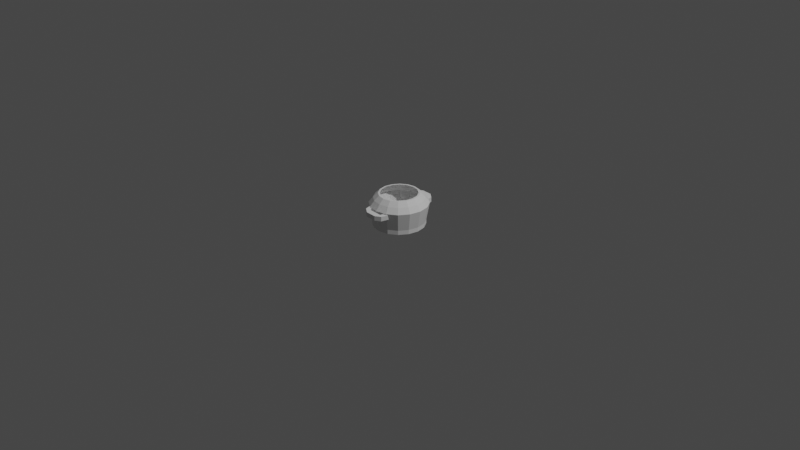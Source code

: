 # Source: Pot.blend  (saved by Blender 3.1.7; exported with 4.5.12 LTS)
import bpy
from mathutils import Matrix  # noqa: F401  (used for matrix-valued properties, if any)

bpy.ops.wm.read_factory_settings(use_empty=True)
scene = bpy.context.scene
scene.name = 'Scene'

# ---- collections
col_collection = bpy.data.collections.new('Collection'); scene.collection.children.link(col_collection)

# ---- world
world_world = bpy.data.worlds.new('World'); scene.world = world_world
world_world.use_nodes = True; world_world.node_tree.nodes.clear()
_N = world_world.node_tree.nodes; _L = world_world.node_tree.links
n0 = _N.new('ShaderNodeOutputWorld'); n0.name = 'World Output'; n0.location = (300, 300)
n1 = _N.new('ShaderNodeBackground'); n1.name = 'Background'; n1.location = (10, 300)
n1.inputs[0].default_value = (0.05088, 0.05088, 0.05088, 1.0)
_L.new(n1.outputs[0], n0.inputs[0])
n0.is_active_output = True
world_world.color = (0.05088, 0.05088, 0.05088)
world_world.use_sun_shadow = False
world_world.sun_shadow_jitter_overblur = 0.0

# ---- cameras
cam_camera = bpy.data.cameras.new('Camera')
cam_camera.clip_end = 100.0
cam_camera.ortho_scale = 7.314

# ---- lights
light_light = bpy.data.lights.new('Light', 'POINT')
light_light.transmission_factor = 0.0
light_light.energy = 1000.0
light_light.shadow_soft_size = 0.1
light_light.shadow_maximum_resolution = 0.006
light_light.use_absolute_resolution = True

# ---- meshes
me_circle = bpy.data.meshes.new('Circle')
me_circle.from_pydata([(0.0, 1.0, 0.0), (-0.3827, 0.9239, 0.0), (-0.7071, 0.7071, 0.0), (-0.9239, 0.3827, 0.0), (-1.0, -4.371e-08, 0.0), (-0.9239, -0.3827, 0.0), (-0.7071, -0.7071, 0.0), (-0.3827, -0.9239, 0.0), (8.742e-08, -1.0, 0.0), (0.3827, -0.9239, 0.0), (0.7071, -0.7071, 0.0), (0.9239, -0.3827, 0.0), (1.0, 1.192e-08, 0.0), (0.9239, 0.3827, 0.0), (0.7071, 0.7071, 0.0), (0.3827, 0.9239, 0.0), (-0.3473, 0.8384, 0.0), (6.328e-09, 0.9074, 0.0), (-0.6417, 0.6417, 0.0), (-0.8384, 0.3473, 0.0), (-0.9074, -4.793e-08, 0.0), (-0.8384, -0.3473, 0.0), (-0.6417, -0.6417, 0.0), (-0.3473, -0.8384, 0.0), (8.109e-08, -0.9074, 0.0), (0.3473, -0.8384, 0.0), (0.6417, -0.6417, 0.0), (0.8384, -0.3473, 0.0), (0.9074, 5.596e-09, 0.0), (0.8384, 0.3473, 0.0), (0.6417, 0.6417, 0.0), (0.3473, 0.8384, 0.0), (-0.3827, 0.9239, -0.02494), (0.0, 1.0, -0.02494), (-0.7071, 0.7071, -0.02494), (-0.9239, 0.3827, -0.02494), (-1.0, -4.371e-08, -0.02494), (-0.9239, -0.3827, -0.02494), (-0.7071, -0.7071, -0.02494), (-0.3827, -0.9239, -0.02494), (8.742e-08, -1.0, -0.02494), (0.3827, -0.9239, -0.02494), (0.7071, -0.7071, -0.02494), (0.9239, -0.3827, -0.02494), (1.0, 1.192e-08, -0.02494), (0.9239, 0.3827, -0.02494), (0.7071, 0.7071, -0.02494), (0.3827, 0.9239, -0.02494), (-0.3905, 0.9427, 0.1034), (5.164e-08, 1.02, 0.1034), (-0.7215, 0.7215, 0.1034), (-0.9427, 0.3905, 0.1034), (-1.02, -5.39e-08, 0.1034), (-0.9427, -0.3905, 0.1034), (-0.7215, -0.7215, 0.1034), (-0.3905, -0.9427, 0.1034), (1.357e-07, -1.02, 0.1034), (0.3905, -0.9427, 0.1034), (0.7215, -0.7215, 0.1034), (0.9427, -0.3905, 0.1034), (1.02, 6.293e-09, 0.1034), (0.9427, 0.3905, 0.1034), (0.7215, 0.7215, 0.1034), (0.3905, 0.9427, 0.1034), (-0.4303, 1.039, 0.1034), (4.453e-08, 1.125, 0.1034), (-0.7951, 0.7951, 0.1034), (-1.039, 0.4303, 0.1034), (-1.125, -4.915e-08, 0.1034), (-1.039, -0.4303, 0.1034), (-0.7951, -0.7951, 0.1034), (-0.4303, -1.039, 0.1034), (1.428e-07, -1.125, 0.1034), (0.4303, -1.039, 0.1034), (0.7951, -0.7951, 0.1034), (1.039, -0.4303, 0.1034), (1.125, 1.341e-08, 0.1034), (1.039, 0.4303, 0.1034), (0.7951, 0.7951, 0.1034), (0.4303, 1.039, 0.1034), (-0.334, 0.8062, 0.1352), (4.416e-08, 0.8727, 0.1352), (-0.6171, 0.6171, 0.1352), (-0.8062, 0.334, 0.1352), (-0.8727, -4.609e-08, 0.1352), (-0.8062, -0.3339, 0.1352), (-0.6171, -0.6171, 0.1352), (-0.334, -0.8062, 0.1352), (1.161e-07, -0.8727, 0.1352), (0.334, -0.8062, 0.1352), (0.6171, -0.6171, 0.1352), (0.8062, -0.334, 0.1352), (0.8727, 5.382e-09, 0.1352), (0.8062, 0.334, 0.1352), (0.6171, 0.6171, 0.1352), (0.334, 0.8062, 0.1352), (-0.368, 0.8885, 0.1352), (3.808e-08, 0.9617, 0.1352), (-0.68, 0.68, 0.1352), (-0.8885, 0.368, 0.1352), (-0.9617, -4.204e-08, 0.1352), (-0.8885, -0.368, 0.1352), (-0.68, -0.68, 0.1352), (-0.368, -0.8885, 0.1352), (1.221e-07, -0.9617, 0.1352), (0.368, -0.8885, 0.1352), (0.68, -0.68, 0.1352), (0.8885, -0.368, 0.1352), (0.9617, 1.147e-08, 0.1352), (0.8885, 0.368, 0.1352), (0.68, 0.68, 0.1352), (0.368, 0.8885, 0.1352), (-0.2702, 0.6522, 0.1609), (-3.258e-08, 0.706, 0.1609), (-0.4992, 0.4992, 0.1609), (-0.6522, 0.2702, 0.1609), (-0.706, -4.016e-07, 0.1609), (-0.6522, -0.2702, 0.1609), (-0.4992, -0.4992, 0.1609), (-0.2702, -0.6522, 0.1609), (2.559e-08, -0.706, 0.1609), (0.2702, -0.6522, 0.1609), (0.4992, -0.4992, 0.1609), (0.6522, -0.2702, 0.1609), (0.706, -3.6e-07, 0.1609), (0.6522, 0.2702, 0.1609), (0.4992, 0.4992, 0.1609), (0.2702, 0.6522, 0.1609), (-0.2977, 0.7188, 0.1609), (-3.75e-08, 0.778, 0.1609), (-0.5501, 0.5501, 0.1609), (-0.7188, 0.2977, 0.1609), (-0.778, -3.983e-07, 0.1609), (-0.7188, -0.2977, 0.1609), (-0.5501, -0.5501, 0.1609), (-0.2977, -0.7188, 0.1609), (3.051e-08, -0.778, 0.1609), (0.2977, -0.7188, 0.1609), (0.5501, -0.5501, 0.1609), (0.7188, -0.2977, 0.1609), (0.778, -3.55e-07, 0.1609), (0.7188, 0.2977, 0.1609), (0.5501, 0.5501, 0.1609), (0.2977, 0.7188, 0.1609), (0.204, -1.178, 0.09804), (-0.2039, -1.178, 0.1001), (0.204, -1.389, 0.09804), (-0.2039, -1.389, 0.1001), (0.1954, -1.178, 0.07057), (-0.2125, -1.178, 0.07263), (0.1954, -1.389, 0.07057), (-0.2125, -1.389, 0.07263), (-0.293, -1.149, 0.1006), (-0.4419, -1.222, 0.1013), (-0.4505, -1.222, 0.07384), (-0.3016, -1.149, 0.07308), (-0.3588, -0.9397, 0.1009), (-0.5173, -0.936, 0.1017), (-0.5259, -0.936, 0.07422), (-0.3673, -0.9397, 0.07342), (0.4154, -1.253, 0.09697), (0.266, -1.182, 0.09773), (0.4068, -1.253, 0.0695), (0.2575, -1.182, 0.07026), (0.4925, -0.9459, 0.09658), (0.3339, -0.9434, 0.09738), (0.4839, -0.9459, 0.06911), (0.3253, -0.9434, 0.06991), (-0.1795, 1.174, 0.09758), (0.228, 1.151, 0.09813), (-0.1675, 1.384, 0.09768), (0.2399, 1.361, 0.09823), (-0.1759, 1.175, 0.07008), (0.2316, 1.152, 0.07064), (-0.1639, 1.385, 0.07019), (0.2435, 1.362, 0.07074), (0.3153, 1.117, 0.09824), (0.4682, 1.181, 0.09848), (0.4718, 1.181, 0.07098), (0.3189, 1.117, 0.07074), (0.369, 0.9041, 0.09822), (0.5273, 0.8914, 0.09844), (0.5309, 0.8919, 0.07094), (0.3726, 0.9045, 0.07073), (-0.3865, 1.261, 0.09733), (-0.2413, 1.182, 0.09749), (-0.3829, 1.262, 0.06983), (-0.2377, 1.183, 0.07), (-0.4809, 0.9588, 0.09707), (-0.3226, 0.9473, 0.09728), (-0.4773, 0.9593, 0.06958), (-0.319, 0.9478, 0.06979)], [], [(16, 18, 19, 20, 21, 22, 23, 24, 25, 26, 27, 28, 29, 30, 31, 17), (20, 19, 51, 52), (0, 1, 64, 65), (13, 14, 78, 77), (19, 18, 50, 51), (17, 31, 63, 49), (12, 13, 77, 76), (18, 16, 48, 50), (31, 30, 62, 63), (11, 12, 76, 75), (16, 17, 49, 48), (30, 29, 61, 62), (10, 11, 75, 74), (29, 28, 60, 61), (9, 10, 74, 73), (28, 27, 59, 60), (8, 9, 73, 72), (6, 5, 37, 38), (33, 47, 46, 45, 44, 43, 42, 41, 40, 39, 38, 37, 36, 35, 34, 32), (14, 13, 45, 46), (7, 6, 38, 39), (0, 15, 47, 33), (8, 7, 39, 40), (1, 0, 33, 32), (9, 8, 40, 41), (2, 1, 32, 34), (15, 14, 46, 47), (10, 9, 41, 42), (3, 2, 34, 35), (11, 10, 42, 43), (4, 3, 35, 36), (12, 11, 43, 44), (5, 4, 36, 37), (13, 12, 44, 45), (79, 65, 97, 111), (52, 51, 83, 84), (65, 64, 96, 97), (77, 78, 110, 109), (51, 50, 82, 83), (49, 63, 95, 81), (76, 77, 109, 108), (50, 48, 80, 82), (63, 62, 94, 95), (75, 76, 108, 107), (48, 49, 81, 80), (62, 61, 93, 94), (74, 75, 107, 106), (61, 60, 92, 93), (73, 74, 106, 105), (60, 59, 91, 92), (15, 0, 65, 79), (1, 2, 66, 64), (21, 20, 52, 53), (2, 3, 67, 66), (22, 21, 53, 54), (3, 4, 68, 67), (23, 22, 54, 55), (4, 5, 69, 68), (14, 15, 79, 78), (24, 23, 55, 56), (5, 6, 70, 69), (25, 24, 56, 57), (6, 7, 71, 70), (26, 25, 57, 58), (7, 8, 72, 71), (27, 26, 58, 59), (100, 101, 133, 132), (87, 86, 118, 119), (99, 100, 132, 131), (86, 85, 117, 118), (98, 99, 131, 130), (85, 84, 116, 117), (96, 98, 130, 128), (111, 97, 129, 143), (84, 83, 115, 116), (97, 96, 128, 129), (109, 110, 142, 141), (83, 82, 114, 115), (81, 95, 127, 113), (108, 109, 141, 140), (82, 80, 112, 114), (95, 94, 126, 127), (64, 66, 98, 96), (53, 52, 84, 85), (66, 67, 99, 98), (54, 53, 85, 86), (67, 68, 100, 99), (55, 54, 86, 87), (68, 69, 101, 100), (78, 79, 111, 110), (56, 55, 87, 88), (69, 70, 102, 101), (57, 56, 88, 89), (70, 71, 103, 102), (58, 57, 89, 90), (71, 72, 104, 103), (59, 58, 90, 91), (72, 73, 105, 104), (112, 113, 129, 128), (114, 112, 128, 130), (115, 114, 130, 131), (116, 115, 131, 132), (117, 116, 132, 133), (118, 117, 133, 134), (119, 118, 134, 135), (120, 119, 135, 136), (121, 120, 136, 137), (122, 121, 137, 138), (123, 122, 138, 139), (124, 123, 139, 140), (125, 124, 140, 141), (126, 125, 141, 142), (127, 126, 142, 143), (113, 127, 143, 129), (110, 111, 143, 142), (88, 87, 119, 120), (101, 102, 134, 133), (89, 88, 120, 121), (102, 103, 135, 134), (90, 89, 121, 122), (103, 104, 136, 135), (91, 90, 122, 123), (104, 105, 137, 136), (92, 91, 123, 124), (105, 106, 138, 137), (93, 92, 124, 125), (106, 107, 139, 138), (94, 93, 125, 126), (80, 81, 113, 112), (107, 108, 140, 139), (144, 145, 147, 146), (146, 147, 151, 150), (150, 151, 149, 148), (148, 149, 145, 144), (146, 150, 162, 160), (149, 151, 154, 155), (152, 155, 159, 156), (147, 145, 152, 153), (145, 149, 155, 152), (151, 147, 153, 154), (158, 157, 156, 159), (154, 153, 157, 158), (155, 154, 158, 159), (153, 152, 156, 157), (162, 163, 167, 166), (144, 146, 160, 161), (150, 148, 163, 162), (148, 144, 161, 163), (164, 166, 167, 165), (161, 160, 164, 165), (163, 161, 165, 167), (160, 162, 166, 164), (168, 169, 171, 170), (170, 171, 175, 174), (174, 175, 173, 172), (172, 173, 169, 168), (170, 174, 186, 184), (173, 175, 178, 179), (176, 179, 183, 180), (171, 169, 176, 177), (169, 173, 179, 176), (175, 171, 177, 178), (182, 181, 180, 183), (178, 177, 181, 182), (179, 178, 182, 183), (177, 176, 180, 181), (186, 187, 191, 190), (168, 170, 184, 185), (174, 172, 187, 186), (172, 168, 185, 187), (188, 190, 191, 189), (185, 184, 188, 189), (187, 185, 189, 191), (184, 186, 190, 188)])
_uv = me_circle.uv_layers.new(name='UVMap')
_uv.uv.foreach_set('vector', [0.6221, 0.04129, 0.6641, 0.08327, 0.6868, 0.1381, 0.6868, 0.1975, 0.6641, 0.2523, 0.6221, 0.2943, 0.5673, 0.317, 0.5079, 0.317, 0.4531, 0.2943, 0.4111, 0.2523, 0.3884, 0.1975, 0.3884, 0.1381, 0.4111, 0.08327, 0.4531, 0.04129, 0.5079, 0.01858, 0.5673, 0.01858, 0.6868, 0.1975, 0.6868, 0.1381, 0.7054, 0.1344, 0.7054, 0.2012, 0.1522, 0.3493, 0.2176, 0.3493, 0.2217, 0.3698, 0.1481, 0.3698, 0.02046, 0.2176, 0.0455, 0.278, 0.02815, 0.2896, 0.0, 0.2217, 0.6868, 0.1381, 0.6641, 0.08327, 0.6798, 0.07274, 0.7054, 0.1344, 0.5673, 0.01858, 0.5079, 0.01858, 0.5042, 0.0, 0.571, 0.0, 0.02046, 0.1522, 0.02046, 0.2176, 0.0, 0.2217, 0.0, 0.1481, 0.6641, 0.08327, 0.6221, 0.04129, 0.6326, 0.02554, 0.6798, 0.07274, 0.5079, 0.01858, 0.4531, 0.04129, 0.4425, 0.02554, 0.5042, 0.0, 0.0455, 0.09176, 0.02046, 0.1522, 0.0, 0.1481, 0.02815, 0.08016, 0.6221, 0.04129, 0.5673, 0.01858, 0.571, 0.0, 0.6326, 0.02554, 0.4531, 0.04129, 0.4111, 0.08327, 0.3953, 0.07274, 0.4425, 0.02554, 0.09175, 0.0455, 0.0455, 0.09176, 0.02815, 0.08016, 0.08016, 0.02815, 0.4111, 0.08327, 0.3884, 0.1381, 0.3698, 0.1344, 0.3953, 0.07274, 0.1522, 0.02047, 0.09175, 0.0455, 0.08016, 0.02815, 0.1481, 0.0, 0.3884, 0.1381, 0.3884, 0.1975, 0.3698, 0.2012, 0.3698, 0.1344, 0.2176, 0.02047, 0.1522, 0.02047, 0.1481, 0.0, 0.2217, 0.0, 0.7874, 0.0, 0.7856, 0.0507, 0.7814, 0.05072, 0.7832, 1.985e-05, 0.5015, 0.6711, 0.5669, 0.6711, 0.6274, 0.6962, 0.6736, 0.7424, 0.6987, 0.8029, 0.6987, 0.8683, 0.6736, 0.9287, 0.6274, 0.975, 0.5669, 1.0, 0.5015, 1.0, 0.4411, 0.975, 0.3948, 0.9287, 0.3698, 0.8683, 0.3698, 0.8029, 0.3948, 0.7424, 0.4411, 0.6962, 0.7832, 0.7441, 0.7814, 0.6934, 0.7856, 0.6935, 0.7874, 0.7441, 0.7811, 0.3293, 0.7819, 0.2719, 0.7861, 0.2719, 0.7853, 0.3293, 0.7861, 0.3971, 0.7861, 0.3317, 0.7903, 0.3317, 0.7902, 0.3971, 0.7808, 0.3943, 0.7811, 0.3293, 0.7853, 0.3293, 0.785, 0.3944, 0.7861, 0.4582, 0.7861, 0.3971, 0.7902, 0.3971, 0.7903, 0.4582, 0.7811, 0.4571, 0.7808, 0.3943, 0.785, 0.3944, 0.7853, 0.4571, 0.7861, 0.5056, 0.7861, 0.4582, 0.7903, 0.4582, 0.7903, 0.5056, 0.7861, 0.3317, 0.7861, 0.2719, 0.7903, 0.2719, 0.7903, 0.3317, 0.7819, 0.5081, 0.7811, 0.4571, 0.7853, 0.4571, 0.7861, 0.5081, 0.7856, 0.1784, 0.7874, 0.236, 0.7832, 0.236, 0.7814, 0.1784, 0.7814, 0.5657, 0.7832, 0.5081, 0.7874, 0.5081, 0.7856, 0.5657, 0.785, 0.1134, 0.7856, 0.1784, 0.7814, 0.1784, 0.7808, 0.1134, 0.7808, 0.6308, 0.7814, 0.5657, 0.7856, 0.5657, 0.785, 0.6308, 0.7856, 0.0507, 0.785, 0.1134, 0.7808, 0.1134, 0.7814, 0.05072, 0.7814, 0.6934, 0.7808, 0.6308, 0.785, 0.6308, 0.7856, 0.6935, 0.0, 0.5915, 0.0, 0.5179, 0.02677, 0.5232, 0.02677, 0.5862, 0.6798, 0.4083, 0.7054, 0.47, 0.6811, 0.4748, 0.6592, 0.4221, 0.0, 0.5179, 0.02815, 0.45, 0.05085, 0.4651, 0.02677, 0.5232, 0.08016, 0.7115, 0.02815, 0.6594, 0.05085, 0.6443, 0.09533, 0.6888, 0.7054, 0.47, 0.7054, 0.5367, 0.6811, 0.5319, 0.6811, 0.4748, 0.6326, 0.6456, 0.571, 0.6711, 0.5661, 0.6468, 0.6189, 0.625, 0.1481, 0.7396, 0.08016, 0.7115, 0.09533, 0.6888, 0.1534, 0.7128, 0.7054, 0.5367, 0.6798, 0.5984, 0.6592, 0.5846, 0.6811, 0.5319, 0.571, 0.6711, 0.5042, 0.6711, 0.509, 0.6468, 0.5661, 0.6468, 0.2217, 0.7396, 0.1481, 0.7396, 0.1534, 0.7128, 0.2164, 0.7128, 0.6798, 0.5984, 0.6326, 0.6456, 0.6189, 0.625, 0.6592, 0.5846, 0.5042, 0.6711, 0.4425, 0.6456, 0.4563, 0.625, 0.509, 0.6468, 0.2896, 0.7115, 0.2217, 0.7396, 0.2164, 0.7128, 0.2745, 0.6888, 0.4425, 0.6456, 0.3953, 0.5984, 0.4159, 0.5846, 0.4563, 0.625, 0.3417, 0.6594, 0.2896, 0.7115, 0.2745, 0.6888, 0.319, 0.6443, 0.3953, 0.5984, 0.3698, 0.5367, 0.3941, 0.5319, 0.4159, 0.5846, 0.09175, 0.3243, 0.1522, 0.3493, 0.1481, 0.3698, 0.08016, 0.3417, 0.2176, 0.3493, 0.278, 0.3243, 0.2896, 0.3417, 0.2217, 0.3698, 0.6641, 0.2523, 0.6868, 0.1975, 0.7054, 0.2012, 0.6798, 0.2628, 0.278, 0.3243, 0.3243, 0.278, 0.3417, 0.2896, 0.2896, 0.3417, 0.6221, 0.2943, 0.6641, 0.2523, 0.6798, 0.2628, 0.6326, 0.31, 0.3243, 0.278, 0.3493, 0.2176, 0.3698, 0.2217, 0.3417, 0.2896, 0.5673, 0.317, 0.6221, 0.2943, 0.6326, 0.31, 0.571, 0.3356, 0.3493, 0.2176, 0.3493, 0.1522, 0.3698, 0.1481, 0.3698, 0.2217, 0.0455, 0.278, 0.09175, 0.3243, 0.08016, 0.3417, 0.02815, 0.2896, 0.5079, 0.317, 0.5673, 0.317, 0.571, 0.3356, 0.5042, 0.3356, 0.3493, 0.1522, 0.3243, 0.09176, 0.3417, 0.08016, 0.3698, 0.1481, 0.4531, 0.2943, 0.5079, 0.317, 0.5042, 0.3356, 0.4425, 0.31, 0.3243, 0.09176, 0.278, 0.0455, 0.2896, 0.02815, 0.3417, 0.08016, 0.4111, 0.2523, 0.4531, 0.2943, 0.4425, 0.31, 0.3953, 0.2628, 0.278, 0.0455, 0.2176, 0.02047, 0.2217, 0.0, 0.2896, 0.02815, 0.3884, 0.1975, 0.4111, 0.2523, 0.3953, 0.2628, 0.3698, 0.2012, 0.2164, 0.3966, 0.2745, 0.4206, 0.2574, 0.4463, 0.2103, 0.4268, 0.509, 0.3599, 0.5661, 0.3599, 0.5607, 0.3873, 0.5145, 0.3873, 0.1534, 0.3966, 0.2164, 0.3966, 0.2103, 0.4268, 0.1595, 0.4268, 0.5661, 0.3599, 0.6189, 0.3817, 0.6033, 0.4049, 0.5607, 0.3873, 0.09533, 0.4206, 0.1534, 0.3966, 0.1595, 0.4268, 0.1124, 0.4463, 0.6189, 0.3817, 0.6592, 0.4221, 0.636, 0.4376, 0.6033, 0.4049, 0.05085, 0.4651, 0.09533, 0.4206, 0.1124, 0.4463, 0.07645, 0.4822, 0.02677, 0.5862, 0.02677, 0.5232, 0.05698, 0.5293, 0.05698, 0.5801, 0.6592, 0.4221, 0.6811, 0.4748, 0.6537, 0.4803, 0.636, 0.4376, 0.02677, 0.5232, 0.05085, 0.4651, 0.07645, 0.4822, 0.05698, 0.5293, 0.09533, 0.6888, 0.05085, 0.6443, 0.07645, 0.6272, 0.1124, 0.6631, 0.6811, 0.4748, 0.6811, 0.5319, 0.6537, 0.5264, 0.6537, 0.4803, 0.6189, 0.625, 0.5661, 0.6468, 0.5607, 0.6194, 0.6033, 0.6018, 0.1534, 0.7128, 0.09533, 0.6888, 0.1124, 0.6631, 0.1595, 0.6826, 0.6811, 0.5319, 0.6592, 0.5846, 0.636, 0.5691, 0.6537, 0.5264, 0.5661, 0.6468, 0.509, 0.6468, 0.5145, 0.6194, 0.5607, 0.6194, 0.02815, 0.45, 0.08016, 0.398, 0.09533, 0.4206, 0.05085, 0.4651, 0.6326, 0.3611, 0.6798, 0.4083, 0.6592, 0.4221, 0.6189, 0.3817, 0.08016, 0.398, 0.1481, 0.3698, 0.1534, 0.3966, 0.09533, 0.4206, 0.571, 0.3356, 0.6326, 0.3611, 0.6189, 0.3817, 0.5661, 0.3599, 0.1481, 0.3698, 0.2217, 0.3698, 0.2164, 0.3966, 0.1534, 0.3966, 0.5042, 0.3356, 0.571, 0.3356, 0.5661, 0.3599, 0.509, 0.3599, 0.2217, 0.3698, 0.2896, 0.398, 0.2745, 0.4206, 0.2164, 0.3966, 0.02815, 0.6594, 0.0, 0.5915, 0.02677, 0.5862, 0.05085, 0.6443, 0.4425, 0.3611, 0.5042, 0.3356, 0.509, 0.3599, 0.4563, 0.3817, 0.2896, 0.398, 0.3417, 0.45, 0.319, 0.4651, 0.2745, 0.4206, 0.3953, 0.4083, 0.4425, 0.3611, 0.4563, 0.3817, 0.4159, 0.4221, 0.3417, 0.45, 0.3698, 0.5179, 0.343, 0.5232, 0.319, 0.4651, 0.3698, 0.47, 0.3953, 0.4083, 0.4159, 0.4221, 0.3941, 0.4748, 0.3698, 0.5179, 0.3698, 0.5915, 0.343, 0.5862, 0.343, 0.5232, 0.3698, 0.5367, 0.3698, 0.47, 0.3941, 0.4748, 0.3941, 0.5319, 0.3698, 0.5915, 0.3417, 0.6594, 0.319, 0.6443, 0.343, 0.5862, 0.08649, 0.4889, 0.06882, 0.5316, 0.05698, 0.5293, 0.07645, 0.4822, 0.1191, 0.4563, 0.08649, 0.4889, 0.07645, 0.4822, 0.1124, 0.4463, 0.1618, 0.4386, 0.1191, 0.4563, 0.1124, 0.4463, 0.1595, 0.4268, 0.208, 0.4386, 0.1618, 0.4386, 0.1595, 0.4268, 0.2103, 0.4268, 0.2507, 0.4563, 0.208, 0.4386, 0.2103, 0.4268, 0.2574, 0.4463, 0.2833, 0.4889, 0.2507, 0.4563, 0.2574, 0.4463, 0.2933, 0.4822, 0.301, 0.5316, 0.2833, 0.4889, 0.2933, 0.4822, 0.3128, 0.5293, 0.301, 0.5778, 0.301, 0.5316, 0.3128, 0.5293, 0.3128, 0.5801, 0.2833, 0.6205, 0.301, 0.5778, 0.3128, 0.5801, 0.2933, 0.6272, 0.2507, 0.6531, 0.2833, 0.6205, 0.2933, 0.6272, 0.2574, 0.6631, 0.208, 0.6708, 0.2507, 0.6531, 0.2574, 0.6631, 0.2103, 0.6826, 0.1618, 0.6708, 0.208, 0.6708, 0.2103, 0.6826, 0.1595, 0.6826, 0.1191, 0.6531, 0.1618, 0.6708, 0.1595, 0.6826, 0.1124, 0.6631, 0.08649, 0.6205, 0.1191, 0.6531, 0.1124, 0.6631, 0.07645, 0.6272, 0.06882, 0.5778, 0.08649, 0.6205, 0.07645, 0.6272, 0.05698, 0.5801, 0.06882, 0.5316, 0.06882, 0.5778, 0.05698, 0.5801, 0.05698, 0.5293, 0.05085, 0.6443, 0.02677, 0.5862, 0.05698, 0.5801, 0.07645, 0.6272, 0.4563, 0.3817, 0.509, 0.3599, 0.5145, 0.3873, 0.4718, 0.4049, 0.2745, 0.4206, 0.319, 0.4651, 0.2933, 0.4822, 0.2574, 0.4463, 0.4159, 0.4221, 0.4563, 0.3817, 0.4718, 0.4049, 0.4392, 0.4376, 0.319, 0.4651, 0.343, 0.5232, 0.3128, 0.5293, 0.2933, 0.4822, 0.3941, 0.4748, 0.4159, 0.4221, 0.4392, 0.4376, 0.4215, 0.4803, 0.343, 0.5232, 0.343, 0.5862, 0.3128, 0.5801, 0.3128, 0.5293, 0.3941, 0.5319, 0.3941, 0.4748, 0.4215, 0.4803, 0.4215, 0.5264, 0.343, 0.5862, 0.319, 0.6443, 0.2933, 0.6272, 0.3128, 0.5801, 0.4159, 0.5846, 0.3941, 0.5319, 0.4215, 0.5264, 0.4392, 0.5691, 0.319, 0.6443, 0.2745, 0.6888, 0.2574, 0.6631, 0.2933, 0.6272, 0.4563, 0.625, 0.4159, 0.5846, 0.4392, 0.5691, 0.4718, 0.6018, 0.2745, 0.6888, 0.2164, 0.7128, 0.2103, 0.6826, 0.2574, 0.6631, 0.509, 0.6468, 0.4563, 0.625, 0.4718, 0.6018, 0.5145, 0.6194, 0.6592, 0.5846, 0.6189, 0.625, 0.6033, 0.6018, 0.636, 0.5691, 0.2164, 0.7128, 0.1534, 0.7128, 0.1595, 0.6826, 0.2103, 0.6826, 0.7412, 0.5561, 0.7407, 0.6245, 0.7054, 0.6242, 0.706, 0.5558, 0.7875, 0.1117, 0.7874, 0.04361, 0.792, 0.04221, 0.7921, 0.1103, 0.706, 0.4604, 0.7054, 0.392, 0.7407, 0.3917, 0.7412, 0.4601, 0.7054, 0.7603, 0.7054, 0.693, 0.71, 0.6943, 0.71, 0.7617, 0.7875, 0.1117, 0.7921, 0.1103, 0.7926, 0.1436, 0.788, 0.145, 0.7407, 0.3917, 0.7054, 0.392, 0.733, 0.3519, 0.7454, 0.3767, 0.7424, 0.7462, 0.7377, 0.7462, 0.7377, 0.7123, 0.7424, 0.7123, 0.7054, 0.6242, 0.7407, 0.6245, 0.7454, 0.6395, 0.733, 0.6643, 0.71, 0.6943, 0.7054, 0.693, 0.7054, 0.6774, 0.71, 0.6788, 0.792, 0.04221, 0.7874, 0.04361, 0.788, 0.001404, 0.7926, 0.0, 0.7331, 0.7463, 0.7285, 0.7449, 0.7285, 0.7186, 0.7331, 0.7199, 0.7285, 0.7239, 0.7238, 0.7239, 0.7238, 0.6774, 0.7285, 0.6775, 0.7454, 0.3767, 0.733, 0.3519, 0.7808, 0.3388, 0.7804, 0.3654, 0.733, 0.6643, 0.7454, 0.6395, 0.7804, 0.6508, 0.7808, 0.6774, 0.729, 0.4956, 0.7406, 0.4705, 0.7808, 0.4815, 0.7806, 0.5081, 0.7412, 0.5561, 0.706, 0.5558, 0.729, 0.5206, 0.7406, 0.5457, 0.706, 0.4604, 0.7412, 0.4601, 0.7406, 0.4705, 0.729, 0.4956, 0.7054, 0.7603, 0.71, 0.7617, 0.71, 0.7721, 0.7054, 0.7707, 0.7469, 0.7051, 0.7423, 0.7037, 0.7423, 0.6774, 0.7469, 0.6788, 0.7406, 0.5457, 0.729, 0.5206, 0.7806, 0.5081, 0.7808, 0.5347, 0.7285, 0.6774, 0.7331, 0.6776, 0.7331, 0.7186, 0.7285, 0.7184, 0.7147, 0.7299, 0.71, 0.7301, 0.71, 0.6776, 0.7147, 0.6774, 0.7412, 0.04805, 0.7407, 0.1165, 0.7054, 0.1162, 0.706, 0.04775, 0.7874, 0.6195, 0.7874, 0.5515, 0.792, 0.551, 0.792, 0.6189, 0.706, 0.2911, 0.7054, 0.2226, 0.7407, 0.2223, 0.7412, 0.2907, 0.6987, 0.7546, 0.6987, 0.6862, 0.7033, 0.6868, 0.7034, 0.7552, 0.7874, 0.6195, 0.792, 0.6189, 0.7921, 0.6516, 0.7875, 0.6522, 0.7407, 0.2223, 0.7054, 0.2226, 0.733, 0.1825, 0.7454, 0.2073, 0.7377, 0.6776, 0.7423, 0.6774, 0.7423, 0.7121, 0.7377, 0.7123, 0.7054, 0.1162, 0.7407, 0.1165, 0.7454, 0.1315, 0.733, 0.1563, 0.7033, 0.6868, 0.6987, 0.6862, 0.6987, 0.6711, 0.7034, 0.6717, 0.792, 0.551, 0.7874, 0.5515, 0.7875, 0.5087, 0.7921, 0.5081, 0.7424, 0.7123, 0.747, 0.7129, 0.747, 0.7395, 0.7424, 0.7389, 0.7238, 0.725, 0.7192, 0.7248, 0.7192, 0.6774, 0.7238, 0.6776, 0.7454, 0.2073, 0.733, 0.1825, 0.7808, 0.1694, 0.7804, 0.196, 0.733, 0.1563, 0.7454, 0.1315, 0.7804, 0.1428, 0.7808, 0.1694, 0.729, 0.3263, 0.7406, 0.3012, 0.7808, 0.3122, 0.7806, 0.3388, 0.7412, 0.04805, 0.706, 0.04775, 0.729, 0.01248, 0.7406, 0.03763, 0.706, 0.2911, 0.7412, 0.2907, 0.7406, 0.3012, 0.729, 0.3263, 0.6987, 0.7546, 0.7034, 0.7552, 0.7034, 0.7656, 0.6987, 0.7651, 0.7285, 0.7511, 0.7239, 0.7505, 0.7239, 0.7239, 0.7285, 0.7245, 0.7406, 0.03763, 0.729, 0.01248, 0.7806, 0.0, 0.7808, 0.02661, 0.7331, 0.6774, 0.7377, 0.6775, 0.7377, 0.718, 0.7331, 0.7179, 0.7147, 0.6775, 0.7192, 0.6774, 0.7192, 0.7294, 0.7147, 0.7295])
me_circle.use_remesh_fix_poles = True
me_circle.use_remesh_preserve_attributes = False
me_circle.update()

# ---- objects
ob_light = bpy.data.objects.new('Light', light_light)
ob_camera = bpy.data.objects.new('Camera', cam_camera)
ob_circle = bpy.data.objects.new('Circle', me_circle)

# ---- transforms, parenting, visibility, modifiers, constraints
ob_light.location = (4.076, 1.005, 5.904)
ob_light.rotation_euler = (0.6503, 0.05522, 1.866)
ob_light.lock_rotations_4d = False
ob_light.empty_display_type = 'ARROWS'
ob_light.color = (0.0, 0.0, 0.0, 0.0)
ob_light.lineart.crease_threshold = 0.0
ob_camera.location = (7.359, -6.926, 4.958)
ob_camera.rotation_euler = (1.109, 0.0, 0.8149)
ob_camera.lock_rotations_4d = False
ob_camera.empty_display_type = 'ARROWS'
ob_camera.color = (0.0, 0.0, 0.0, 0.0)
ob_camera.display_type = 'WIRE'
ob_camera.lineart.crease_threshold = 0.0
ob_circle.location = (0.0, 0.0, 0.0)
ob_circle.scale = (0.2719, 0.2777, 1.818)

# ---- collection membership
col_collection.objects.link(ob_light)
col_collection.objects.link(ob_camera)
col_collection.objects.link(ob_circle)

# ---- scene / render settings (as saved in the file)
scene.camera = ob_camera
scene.frame_start = 1; scene.frame_end = 250; scene.frame_set(1)
scene.render.engine = 'BLENDER_EEVEE_NEXT'
scene.cycles.sampling_pattern = 'TABULATED_SOBOL'
scene.cycles.use_light_tree = False
scene.view_settings.view_transform = 'Filmic'
bpy.context.view_layer.update()
